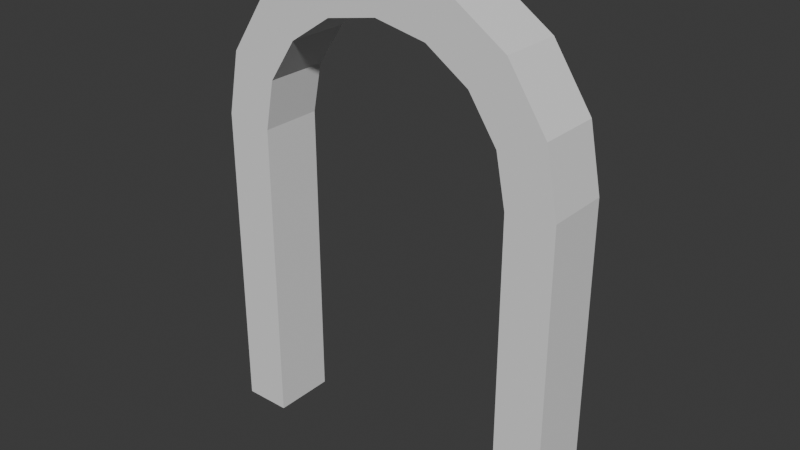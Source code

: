 # Source: Portal.blend  (saved by Blender 4.5.87; exported with 4.5.12 LTS)
import bpy
from mathutils import Matrix  # noqa: F401  (used for matrix-valued properties, if any)

bpy.ops.wm.read_factory_settings(use_empty=True)
scene = bpy.context.scene
scene.name = 'Scene'

# ---- collections
col_collection = bpy.data.collections.new('Collection'); scene.collection.children.link(col_collection)

# ---- world
world_world = bpy.data.worlds.new('World'); scene.world = world_world
world_world.use_nodes = True; world_world.node_tree.nodes.clear()
_N = world_world.node_tree.nodes; _L = world_world.node_tree.links
n0 = _N.new('ShaderNodeOutputWorld'); n0.name = 'World Output'; n0.location = (200, 100)
n1 = _N.new('ShaderNodeBackground'); n1.name = 'Background'; n1.location = (-200, 100)
n1.inputs[0].default_value = (0.05088, 0.05088, 0.05088, 1.0)
_L.new(n1.outputs[0], n0.inputs[0])
n0.is_active_output = True
world_world.color = (0.05088, 0.05088, 0.05088)
world_world.sun_shadow_jitter_overblur = 0.0

# ---- meshes
me_plane_001 = bpy.data.meshes.new('Plane.001')
me_plane_001.from_pydata([(-1.0, -1.0, 0.0), (1.0, -1.0, 0.0), (0.0, 2.355, -5.922e-08), (-1.0, 1.365, -4.175e-08), (-0.3891, 2.279, -5.789e-08), (-0.7101, 2.065, -5.41e-08), (-0.9247, 1.744, -4.843e-08), (1.0, 1.365, -4.175e-08), (0.3891, 2.279, -5.789e-08), (0.7101, 2.065, -5.41e-08), (0.9247, 1.744, -4.843e-08), (-1.0, -1.0, -0.4724), (1.0, -1.0, -0.4724), (0.0, 2.355, -0.4724), (-1.0, 1.365, -0.4724), (-0.3891, 2.279, -0.4724), (-0.7101, 2.065, -0.4724), (-0.9247, 1.744, -0.4724), (1.0, 1.365, -0.4724), (0.3891, 2.279, -0.4724), (0.7101, 2.065, -0.4724), (0.9247, 1.744, -0.4724), (0.5289, 2.62, -5.789e-08), (0.0, 2.722, -5.922e-08), (-1.36, 1.401, -4.175e-08), (-1.36, -1.0, 0.0), (1.36, -1.0, 0.0), (1.36, 1.401, -4.175e-08), (1.264, 1.884, -4.843e-08), (0.97, 2.325, -5.41e-08), (-0.5289, 2.62, -5.789e-08), (-0.97, 2.325, -5.41e-08), (-1.264, 1.884, -4.843e-08), (0.5289, 2.62, -0.4724), (0.0, 2.722, -0.4724), (-1.36, 1.401, -0.4724), (-1.36, -1.0, -0.4724), (1.36, -1.0, -0.4724), (1.36, 1.401, -0.4724), (1.264, 1.884, -0.4724), (0.97, 2.325, -0.4724), (-0.5289, 2.62, -0.4724), (-0.97, 2.325, -0.4724), (-1.264, 1.884, -0.4724)], [], [(0, 11, 14, 3), (6, 17, 16, 5), (8, 19, 20, 9), (7, 18, 12, 1), (3, 14, 17, 6), (4, 15, 13, 2), (10, 21, 18, 7), (2, 13, 19, 8), (5, 16, 15, 4), (9, 20, 21, 10), (25, 24, 35, 36), (32, 31, 42, 43), (22, 29, 40, 33), (27, 26, 37, 38), (24, 32, 43, 35), (30, 23, 34, 41), (28, 27, 38, 39), (23, 22, 33, 34), (31, 30, 41, 42), (29, 28, 39, 40), (21, 20, 40, 39), (5, 4, 30, 31), (2, 8, 22, 23), (20, 19, 33, 40), (6, 5, 31, 32), (0, 3, 24, 25), (13, 15, 41, 34), (3, 6, 32, 24), (7, 1, 26, 27), (15, 16, 42, 41), (19, 13, 34, 33), (10, 7, 27, 28), (16, 17, 43, 42), (14, 11, 36, 35), (9, 10, 28, 29), (17, 14, 35, 43), (12, 18, 38, 37), (1, 12, 37, 26), (8, 9, 29, 22), (11, 0, 25, 36), (18, 21, 39, 38), (4, 2, 23, 30)])
_uv = me_plane_001.uv_layers.new(name='UVMap')
_uv.uv.foreach_set('vector', [0.0, 0.0, 0.0, 0.0, 0.0, 0.0, 0.0, 0.0, 0.0, 0.0, 0.0, 0.0, 0.0, 0.0, 0.0, 0.0, 0.0, 0.0, 0.0, 0.0, 0.0, 0.0, 0.0, 0.0, 0.0, 0.0, 0.0, 0.0, 0.0, 0.0, 0.0, 0.0, 0.0, 0.0, 0.0, 0.0, 0.0, 0.0, 0.0, 0.0, 0.0, 0.0, 0.0, 0.0, 0.0, 0.0, 0.0, 0.0, 0.0, 0.0, 0.0, 0.0, 0.0, 0.0, 0.0, 0.0, 0.0, 0.0, 0.0, 0.0, 0.0, 0.0, 0.0, 0.0, 0.0, 0.0, 0.0, 0.0, 0.0, 0.0, 0.0, 0.0, 0.0, 0.0, 0.0, 0.0, 0.0, 0.0, 0.0, 0.0, 0.0, 0.0, 0.0, 0.0, 0.0, 0.0, 0.0, 0.0, 0.0, 0.0, 0.0, 0.0, 0.0, 0.0, 0.0, 0.0, 0.0, 0.0, 0.0, 0.0, 0.0, 0.0, 0.0, 0.0, 0.0, 0.0, 0.0, 0.0, 0.0, 0.0, 0.0, 0.0, 0.0, 0.0, 0.0, 0.0, 0.0, 0.0, 0.0, 0.0, 0.0, 0.0, 0.0, 0.0, 0.0, 0.0, 0.0, 0.0, 0.0, 0.0, 0.0, 0.0, 0.0, 0.0, 0.0, 0.0, 0.0, 0.0, 0.0, 0.0, 0.0, 0.0, 0.0, 0.0, 0.0, 0.0, 0.0, 0.0, 0.0, 0.0, 0.0, 0.0, 0.0, 0.0, 0.0, 0.0, 0.0, 0.0, 0.0, 0.0, 0.0, 0.0, 0.0, 0.0, 0.0, 0.0, 0.0, 0.0, 0.0, 0.0, 0.0, 0.0, 0.0, 0.0, 0.0, 0.0, 0.0, 0.0, 0.0, 0.0, 0.0, 0.0, 0.0, 0.0, 0.0, 0.0, 0.0, 0.0, 0.0, 0.0, 0.0, 0.0, 0.0, 0.0, 0.0, 0.0, 0.0, 0.0, 0.0, 0.0, 0.0, 0.0, 0.0, 0.0, 0.0, 0.0, 0.0, 0.0, 0.0, 0.0, 0.0, 0.0, 0.0, 0.0, 0.0, 0.0, 0.0, 0.0, 0.0, 0.0, 0.0, 0.0, 0.0, 0.0, 0.0, 0.0, 0.0, 0.0, 0.0, 0.0, 0.0, 0.0, 0.0, 0.0, 0.0, 0.0, 0.0, 0.0, 0.0, 0.0, 0.0, 0.0, 0.0, 0.0, 0.0, 0.0, 0.0, 0.0, 0.0, 0.0, 0.0, 0.0, 0.0, 0.0, 0.0, 0.0, 0.0, 0.0, 0.0, 0.0, 0.0, 0.0, 0.0, 0.0, 0.0, 0.0, 0.0, 0.0, 0.0, 0.0, 0.0, 0.0, 0.0, 0.0, 0.0, 0.0, 0.0, 0.0, 0.0, 0.0, 0.0, 0.0, 0.0, 0.0, 0.0, 0.0, 0.0, 0.0, 0.0, 0.0, 0.0, 0.0, 0.0, 0.0, 0.0, 0.0, 0.0, 0.0, 0.0, 0.0, 0.0, 0.0, 0.0, 0.0, 0.0, 0.0, 0.0, 0.0, 0.0, 0.0, 0.0, 0.0, 0.0, 0.0, 0.0, 0.0, 0.0, 0.0, 0.0, 0.0, 0.0, 0.0, 0.0, 0.0, 0.0, 0.0, 0.0, 0.0, 0.0, 0.0, 0.0, 0.0, 0.0, 0.0, 0.0, 0.0])
me_plane_001.update()

# ---- objects
ob_plane = bpy.data.objects.new('Plane', me_plane_001)

# ---- transforms, parenting, visibility, modifiers, constraints
ob_plane.location = (0.0, 0.0, 1.0)
ob_plane.rotation_euler = (1.571, -0.0, 0.0)

# ---- collection membership
col_collection.objects.link(ob_plane)

# ---- scene / render settings (as saved in the file)
scene.frame_start = 1; scene.frame_end = 250; scene.frame_set(1)
scene.render.engine = 'BLENDER_EEVEE_NEXT'
bpy.context.view_layer.update()

# ---- added for rendering (the .blend has no active camera and no usable light): camera, sun
cam_auto = bpy.data.cameras.new('AutoCamera')
cam_auto.lens = 50.0
cam_auto.sensor_width = 36.0
cam_auto.clip_end = 1000.0
ob_auto_camera = bpy.data.objects.new('AutoCamera', cam_auto)
scene.collection.objects.link(ob_auto_camera)
ob_auto_camera.location = (4.28806, -4.90946, 5.29141)
ob_auto_camera.rotation_euler = (1.09748, -7.21219e-08, 0.694738)
scene.camera = ob_auto_camera
light_auto_sun = bpy.data.lights.new('AutoSun', 'SUN')
light_auto_sun.energy = 3.0
light_auto_sun.angle = 0.0523599
ob_auto_sun = bpy.data.objects.new('AutoSun', light_auto_sun)
scene.collection.objects.link(ob_auto_sun)
ob_auto_sun.rotation_euler = (0.872665, 0.174533, 0.523599)
bpy.context.view_layer.update()
